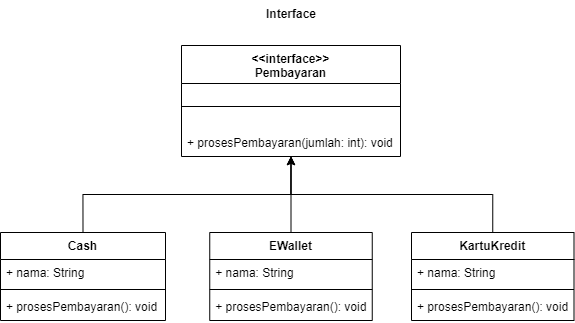

The diagram above was exported from draw.io. Its source (the exported page's mxGraphModel, read from the mxfile embedded in the PNG):
<mxGraphModel dx="-87" dy="913" grid="0" gridSize="10" guides="1" tooltips="1" connect="1" arrows="1" fold="1" page="0" pageScale="1" pageWidth="827" pageHeight="1169" math="0" shadow="0">
  <root>
    <mxCell id="WIyWlLk6GJQsqaUBKTNV-0" />
    <mxCell id="WIyWlLk6GJQsqaUBKTNV-1" parent="WIyWlLk6GJQsqaUBKTNV-0" />
    <mxCell id="9JuhIjN7fxehUMukILFS-19" value="&lt;&lt;interface&gt;&gt;&#10;Pembayaran" style="swimlane;fontStyle=1;align=center;verticalAlign=top;childLayout=stackLayout;horizontal=1;startSize=38;horizontalStack=0;resizeParent=1;resizeLast=0;collapsible=1;marginBottom=0;rounded=0;shadow=0;strokeWidth=1;" vertex="1" parent="WIyWlLk6GJQsqaUBKTNV-1">
      <mxGeometry x="1267" y="126" width="219" height="111" as="geometry">
        <mxRectangle x="550" y="140" width="160" height="26" as="alternateBounds" />
      </mxGeometry>
    </mxCell>
    <mxCell id="9JuhIjN7fxehUMukILFS-21" value="" style="line;html=1;strokeWidth=1;align=left;verticalAlign=middle;spacingTop=-1;spacingLeft=3;spacingRight=3;rotatable=0;labelPosition=right;points=[];portConstraint=eastwest;" vertex="1" parent="9JuhIjN7fxehUMukILFS-19">
      <mxGeometry y="38" width="219" height="46" as="geometry" />
    </mxCell>
    <mxCell id="9JuhIjN7fxehUMukILFS-23" value="+ prosesPembayaran(jumlah: int): void" style="text;align=left;verticalAlign=top;spacingLeft=4;spacingRight=4;overflow=hidden;rotatable=0;points=[[0,0.5],[1,0.5]];portConstraint=eastwest;" vertex="1" parent="9JuhIjN7fxehUMukILFS-19">
      <mxGeometry y="84" width="219" height="2" as="geometry" />
    </mxCell>
    <mxCell id="9JuhIjN7fxehUMukILFS-48" style="edgeStyle=orthogonalEdgeStyle;rounded=0;orthogonalLoop=1;jettySize=auto;html=1;exitX=0.5;exitY=0;exitDx=0;exitDy=0;entryX=0.5;entryY=1;entryDx=0;entryDy=0;" edge="1" parent="WIyWlLk6GJQsqaUBKTNV-1" source="9JuhIjN7fxehUMukILFS-26" target="9JuhIjN7fxehUMukILFS-19">
      <mxGeometry relative="1" as="geometry" />
    </mxCell>
    <mxCell id="9JuhIjN7fxehUMukILFS-26" value="Cash" style="swimlane;fontStyle=1;align=center;verticalAlign=top;childLayout=stackLayout;horizontal=1;startSize=27;horizontalStack=0;resizeParent=1;resizeLast=0;collapsible=1;marginBottom=0;rounded=0;shadow=0;strokeWidth=1;" vertex="1" parent="WIyWlLk6GJQsqaUBKTNV-1">
      <mxGeometry x="1086" y="313" width="165" height="88" as="geometry">
        <mxRectangle x="550" y="140" width="160" height="26" as="alternateBounds" />
      </mxGeometry>
    </mxCell>
    <mxCell id="9JuhIjN7fxehUMukILFS-27" value="+ nama: String" style="text;align=left;verticalAlign=top;spacingLeft=4;spacingRight=4;overflow=hidden;rotatable=0;points=[[0,0.5],[1,0.5]];portConstraint=eastwest;" vertex="1" parent="9JuhIjN7fxehUMukILFS-26">
      <mxGeometry y="27" width="165" height="26" as="geometry" />
    </mxCell>
    <mxCell id="9JuhIjN7fxehUMukILFS-28" value="" style="line;html=1;strokeWidth=1;align=left;verticalAlign=middle;spacingTop=-1;spacingLeft=3;spacingRight=3;rotatable=0;labelPosition=right;points=[];portConstraint=eastwest;" vertex="1" parent="9JuhIjN7fxehUMukILFS-26">
      <mxGeometry y="53" width="165" height="8" as="geometry" />
    </mxCell>
    <mxCell id="9JuhIjN7fxehUMukILFS-29" value="+ prosesPembayaran(): void" style="text;align=left;verticalAlign=top;spacingLeft=4;spacingRight=4;overflow=hidden;rotatable=0;points=[[0,0.5],[1,0.5]];portConstraint=eastwest;" vertex="1" parent="9JuhIjN7fxehUMukILFS-26">
      <mxGeometry y="61" width="165" height="26" as="geometry" />
    </mxCell>
    <mxCell id="9JuhIjN7fxehUMukILFS-37" value="&lt;b&gt;Interface&lt;/b&gt;" style="text;html=1;align=center;verticalAlign=middle;whiteSpace=wrap;rounded=0;" vertex="1" parent="WIyWlLk6GJQsqaUBKTNV-1">
      <mxGeometry x="1346.5" y="80" width="60" height="30" as="geometry" />
    </mxCell>
    <mxCell id="9JuhIjN7fxehUMukILFS-49" style="edgeStyle=orthogonalEdgeStyle;rounded=0;orthogonalLoop=1;jettySize=auto;html=1;exitX=0.5;exitY=0;exitDx=0;exitDy=0;entryX=0.5;entryY=1;entryDx=0;entryDy=0;" edge="1" parent="WIyWlLk6GJQsqaUBKTNV-1" source="9JuhIjN7fxehUMukILFS-38" target="9JuhIjN7fxehUMukILFS-19">
      <mxGeometry relative="1" as="geometry" />
    </mxCell>
    <mxCell id="9JuhIjN7fxehUMukILFS-38" value="EWallet" style="swimlane;fontStyle=1;align=center;verticalAlign=top;childLayout=stackLayout;horizontal=1;startSize=27;horizontalStack=0;resizeParent=1;resizeLast=0;collapsible=1;marginBottom=0;rounded=0;shadow=0;strokeWidth=1;" vertex="1" parent="WIyWlLk6GJQsqaUBKTNV-1">
      <mxGeometry x="1295.25" y="313" width="162.5" height="88" as="geometry">
        <mxRectangle x="550" y="140" width="160" height="26" as="alternateBounds" />
      </mxGeometry>
    </mxCell>
    <mxCell id="9JuhIjN7fxehUMukILFS-39" value="+ nama: String" style="text;align=left;verticalAlign=top;spacingLeft=4;spacingRight=4;overflow=hidden;rotatable=0;points=[[0,0.5],[1,0.5]];portConstraint=eastwest;" vertex="1" parent="9JuhIjN7fxehUMukILFS-38">
      <mxGeometry y="27" width="162.5" height="26" as="geometry" />
    </mxCell>
    <mxCell id="9JuhIjN7fxehUMukILFS-40" value="" style="line;html=1;strokeWidth=1;align=left;verticalAlign=middle;spacingTop=-1;spacingLeft=3;spacingRight=3;rotatable=0;labelPosition=right;points=[];portConstraint=eastwest;" vertex="1" parent="9JuhIjN7fxehUMukILFS-38">
      <mxGeometry y="53" width="162.5" height="8" as="geometry" />
    </mxCell>
    <mxCell id="9JuhIjN7fxehUMukILFS-41" value="+ prosesPembayaran(): void" style="text;align=left;verticalAlign=top;spacingLeft=4;spacingRight=4;overflow=hidden;rotatable=0;points=[[0,0.5],[1,0.5]];portConstraint=eastwest;" vertex="1" parent="9JuhIjN7fxehUMukILFS-38">
      <mxGeometry y="61" width="162.5" height="26" as="geometry" />
    </mxCell>
    <mxCell id="9JuhIjN7fxehUMukILFS-46" style="edgeStyle=orthogonalEdgeStyle;rounded=0;orthogonalLoop=1;jettySize=auto;html=1;exitX=0.5;exitY=0;exitDx=0;exitDy=0;entryX=0.5;entryY=1;entryDx=0;entryDy=0;" edge="1" parent="WIyWlLk6GJQsqaUBKTNV-1" source="9JuhIjN7fxehUMukILFS-42" target="9JuhIjN7fxehUMukILFS-19">
      <mxGeometry relative="1" as="geometry" />
    </mxCell>
    <mxCell id="9JuhIjN7fxehUMukILFS-42" value="KartuKredit" style="swimlane;fontStyle=1;align=center;verticalAlign=top;childLayout=stackLayout;horizontal=1;startSize=27;horizontalStack=0;resizeParent=1;resizeLast=0;collapsible=1;marginBottom=0;rounded=0;shadow=0;strokeWidth=1;" vertex="1" parent="WIyWlLk6GJQsqaUBKTNV-1">
      <mxGeometry x="1497" y="313" width="162.5" height="88" as="geometry">
        <mxRectangle x="550" y="140" width="160" height="26" as="alternateBounds" />
      </mxGeometry>
    </mxCell>
    <mxCell id="9JuhIjN7fxehUMukILFS-43" value="+ nama: String" style="text;align=left;verticalAlign=top;spacingLeft=4;spacingRight=4;overflow=hidden;rotatable=0;points=[[0,0.5],[1,0.5]];portConstraint=eastwest;" vertex="1" parent="9JuhIjN7fxehUMukILFS-42">
      <mxGeometry y="27" width="162.5" height="26" as="geometry" />
    </mxCell>
    <mxCell id="9JuhIjN7fxehUMukILFS-44" value="" style="line;html=1;strokeWidth=1;align=left;verticalAlign=middle;spacingTop=-1;spacingLeft=3;spacingRight=3;rotatable=0;labelPosition=right;points=[];portConstraint=eastwest;" vertex="1" parent="9JuhIjN7fxehUMukILFS-42">
      <mxGeometry y="53" width="162.5" height="8" as="geometry" />
    </mxCell>
    <mxCell id="9JuhIjN7fxehUMukILFS-45" value="+ prosesPembayaran(): void" style="text;align=left;verticalAlign=top;spacingLeft=4;spacingRight=4;overflow=hidden;rotatable=0;points=[[0,0.5],[1,0.5]];portConstraint=eastwest;" vertex="1" parent="9JuhIjN7fxehUMukILFS-42">
      <mxGeometry y="61" width="162.5" height="26" as="geometry" />
    </mxCell>
  </root>
</mxGraphModel>